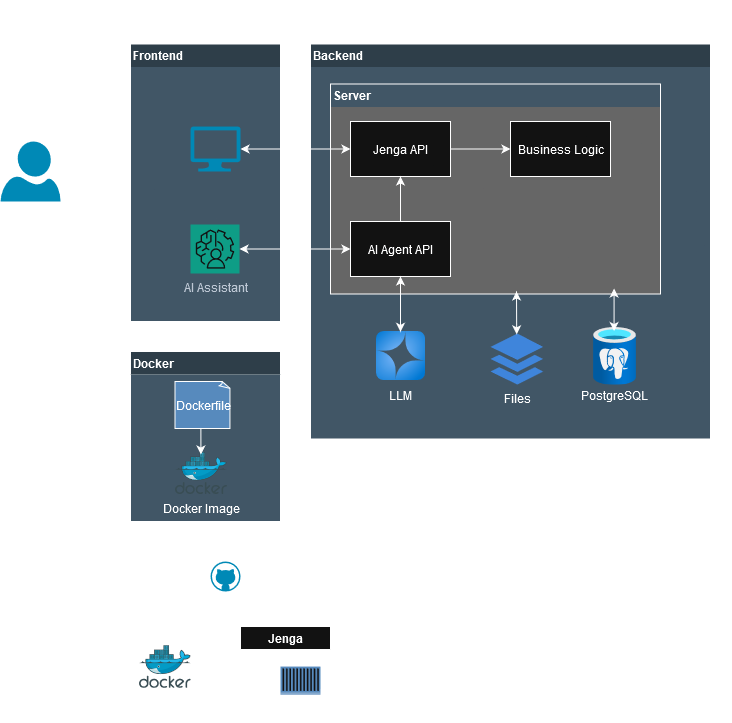

The diagram above was exported from draw.io. Its source (the exported page's mxGraphModel, read from the mxfile embedded in the PNG):
<mxGraphModel dx="983" dy="490" grid="1" gridSize="10" guides="1" tooltips="1" connect="1" arrows="1" fold="1" page="1" pageScale="1" pageWidth="850" pageHeight="1100" math="0" shadow="0">
  <root>
    <mxCell id="0" />
    <mxCell id="1" parent="0" />
    <mxCell id="XopqGps_fkm1R8-ZwHp_-32" style="edgeStyle=orthogonalEdgeStyle;rounded=0;orthogonalLoop=1;jettySize=auto;html=1;exitX=0.87;exitY=0.65;exitDx=0;exitDy=0;exitPerimeter=0;" edge="1" parent="1" source="YynNyyFr-qXQ2j84sXs9-31">
      <mxGeometry relative="1" as="geometry">
        <mxPoint x="230" y="208.66666666666674" as="targetPoint" />
      </mxGeometry>
    </mxCell>
    <mxCell id="YynNyyFr-qXQ2j84sXs9-31" value="" style="verticalLabelPosition=bottom;html=1;verticalAlign=top;align=center;strokeColor=none;fillColor=#00BEF2;shape=mxgraph.azure.user;" parent="1" vertex="1">
      <mxGeometry x="80" y="170" width="60" height="60" as="geometry" />
    </mxCell>
    <mxCell id="YynNyyFr-qXQ2j84sXs9-9" value="Jenga" style="swimlane;whiteSpace=wrap;html=1;swimlaneFillColor=none;connectable=1;noLabel=0;swimlaneHead=1;absoluteArcSize=0;fixDash=0;dropTarget=1;collapsible=0;horizontal=1;swimlaneBody=1;fillOpacity=0;strokeOpacity=100;align=left;fontStyle=1;fontSize=16;dashed=1;strokeWidth=3;swimlaneLine=0;fillColor=light-dark(#FFFFFF,#415666);" parent="1" vertex="1">
      <mxGeometry x="190" y="30" width="620" height="540" as="geometry" />
    </mxCell>
    <mxCell id="YynNyyFr-qXQ2j84sXs9-27" value="Frontend" style="swimlane;whiteSpace=wrap;html=1;collapsible=0;swimlaneLine=0;align=left;fillStyle=auto;swimlaneFillColor=light-dark(#FFFFFF,#415666);fillColor=light-dark(#FFFFFF,#2E3E49);strokeColor=default;strokeWidth=1;" parent="YynNyyFr-qXQ2j84sXs9-9" vertex="1">
      <mxGeometry x="20" y="42.5" width="150" height="277.5" as="geometry" />
    </mxCell>
    <mxCell id="YynNyyFr-qXQ2j84sXs9-35" value="AI Assistant" style="sketch=0;points=[[0,0,0],[0.25,0,0],[0.5,0,0],[0.75,0,0],[1,0,0],[0,1,0],[0.25,1,0],[0.5,1,0],[0.75,1,0],[1,1,0],[0,0.25,0],[0,0.5,0],[0,0.75,0],[1,0.25,0],[1,0.5,0],[1,0.75,0]];outlineConnect=0;fontColor=#232F3E;fillColor=#01A88D;strokeColor=#ffffff;dashed=0;verticalLabelPosition=bottom;verticalAlign=top;align=center;html=1;fontSize=12;fontStyle=0;aspect=fixed;shape=mxgraph.aws4.resourceIcon;resIcon=mxgraph.aws4.augmented_ai;" parent="YynNyyFr-qXQ2j84sXs9-27" vertex="1">
      <mxGeometry x="60" y="180.5" width="49" height="49" as="geometry" />
    </mxCell>
    <mxCell id="XopqGps_fkm1R8-ZwHp_-40" value="" style="verticalLabelPosition=bottom;html=1;verticalAlign=top;align=center;strokeColor=none;fillColor=#00BEF2;shape=mxgraph.azure.computer;pointerEvents=1;" vertex="1" parent="YynNyyFr-qXQ2j84sXs9-27">
      <mxGeometry x="60" y="82.5" width="50" height="45" as="geometry" />
    </mxCell>
    <mxCell id="YynNyyFr-qXQ2j84sXs9-32" value="Backend" style="swimlane;whiteSpace=wrap;html=1;collapsible=0;swimlaneLine=0;align=left;swimlaneFillColor=light-dark(#FFFFFF,#415666);fillColor=light-dark(#FFFFFF,#2E3E49);" parent="YynNyyFr-qXQ2j84sXs9-9" vertex="1">
      <mxGeometry x="200" y="42.5" width="400" height="395" as="geometry" />
    </mxCell>
    <mxCell id="XopqGps_fkm1R8-ZwHp_-6" value="Server" style="swimlane;whiteSpace=wrap;html=1;collapsible=0;swimlaneLine=0;align=left;fontColor=default;fillColor=none;swimlaneFillColor=light-dark(#FFFFFF,#666666);strokeColor=default;" vertex="1" parent="YynNyyFr-qXQ2j84sXs9-32">
      <mxGeometry x="20" y="40" width="330" height="210" as="geometry" />
    </mxCell>
    <mxCell id="XopqGps_fkm1R8-ZwHp_-7" style="edgeStyle=orthogonalEdgeStyle;rounded=0;orthogonalLoop=1;jettySize=auto;html=1;exitX=1;exitY=0.5;exitDx=0;exitDy=0;entryX=0;entryY=0.5;entryDx=0;entryDy=0;" edge="1" parent="XopqGps_fkm1R8-ZwHp_-6" source="XopqGps_fkm1R8-ZwHp_-8" target="XopqGps_fkm1R8-ZwHp_-11">
      <mxGeometry relative="1" as="geometry" />
    </mxCell>
    <mxCell id="XopqGps_fkm1R8-ZwHp_-8" value="Jenga API" style="rounded=0;whiteSpace=wrap;html=1;" vertex="1" parent="XopqGps_fkm1R8-ZwHp_-6">
      <mxGeometry x="20" y="37.5" width="100" height="55" as="geometry" />
    </mxCell>
    <mxCell id="XopqGps_fkm1R8-ZwHp_-33" style="edgeStyle=orthogonalEdgeStyle;rounded=0;orthogonalLoop=1;jettySize=auto;html=1;exitX=0.5;exitY=0;exitDx=0;exitDy=0;entryX=0.5;entryY=1;entryDx=0;entryDy=0;" edge="1" parent="XopqGps_fkm1R8-ZwHp_-6" source="XopqGps_fkm1R8-ZwHp_-10" target="XopqGps_fkm1R8-ZwHp_-8">
      <mxGeometry relative="1" as="geometry" />
    </mxCell>
    <mxCell id="XopqGps_fkm1R8-ZwHp_-10" value="AI Agent API" style="rounded=0;whiteSpace=wrap;html=1;" vertex="1" parent="XopqGps_fkm1R8-ZwHp_-6">
      <mxGeometry x="20" y="137.5" width="100" height="55" as="geometry" />
    </mxCell>
    <mxCell id="XopqGps_fkm1R8-ZwHp_-11" value="Business Logic" style="rounded=0;whiteSpace=wrap;html=1;" vertex="1" parent="XopqGps_fkm1R8-ZwHp_-6">
      <mxGeometry x="180" y="37.5" width="100" height="55" as="geometry" />
    </mxCell>
    <mxCell id="XopqGps_fkm1R8-ZwHp_-23" value="Files" style="sketch=0;html=1;aspect=fixed;strokeColor=none;shadow=0;fillColor=#3B8DF1;verticalAlign=top;labelPosition=center;verticalLabelPosition=bottom;shape=mxgraph.gcp2.files" vertex="1" parent="YynNyyFr-qXQ2j84sXs9-32">
      <mxGeometry x="180" y="289.5" width="52.58" height="51" as="geometry" />
    </mxCell>
    <mxCell id="XopqGps_fkm1R8-ZwHp_-24" value="" style="image;aspect=fixed;html=1;points=[];align=center;fontSize=12;image=img/lib/azure2/databases/Azure_Database_PostgreSQL_Server.svg;" vertex="1" parent="YynNyyFr-qXQ2j84sXs9-32">
      <mxGeometry x="282.25" y="282.5" width="43.5" height="58" as="geometry" />
    </mxCell>
    <mxCell id="XopqGps_fkm1R8-ZwHp_-31" value="PostgreSQL" style="text;html=1;align=center;verticalAlign=middle;whiteSpace=wrap;rounded=0;" vertex="1" parent="YynNyyFr-qXQ2j84sXs9-32">
      <mxGeometry x="266" y="336" width="76" height="30" as="geometry" />
    </mxCell>
    <mxCell id="XopqGps_fkm1R8-ZwHp_-14" value="" style="image;aspect=fixed;html=1;points=[];align=center;fontSize=12;image=img/lib/azure2/ai_machine_learning/Azure_OpenAI.svg;" vertex="1" parent="YynNyyFr-qXQ2j84sXs9-32">
      <mxGeometry x="65.5" y="287" width="49" height="49" as="geometry" />
    </mxCell>
    <mxCell id="XopqGps_fkm1R8-ZwHp_-44" value="" style="endArrow=classic;startArrow=classic;html=1;rounded=0;exitX=0.498;exitY=0.016;exitDx=0;exitDy=0;exitPerimeter=0;" edge="1" parent="YynNyyFr-qXQ2j84sXs9-32" source="XopqGps_fkm1R8-ZwHp_-23">
      <mxGeometry width="50" height="50" relative="1" as="geometry">
        <mxPoint x="60" y="277.5" as="sourcePoint" />
        <mxPoint x="206" y="247.5" as="targetPoint" />
      </mxGeometry>
    </mxCell>
    <mxCell id="XopqGps_fkm1R8-ZwHp_-47" value="" style="endArrow=classic;startArrow=classic;html=1;rounded=0;exitX=0.498;exitY=0.016;exitDx=0;exitDy=0;exitPerimeter=0;" edge="1" parent="YynNyyFr-qXQ2j84sXs9-32">
      <mxGeometry width="50" height="50" relative="1" as="geometry">
        <mxPoint x="303.58000000000004" y="287" as="sourcePoint" />
        <mxPoint x="303.58000000000004" y="244.5" as="targetPoint" />
      </mxGeometry>
    </mxCell>
    <mxCell id="XopqGps_fkm1R8-ZwHp_-75" style="edgeStyle=orthogonalEdgeStyle;rounded=0;orthogonalLoop=1;jettySize=auto;html=1;exitX=0.5;exitY=1;exitDx=0;exitDy=0;entryX=0.5;entryY=0.017;entryDx=0;entryDy=0;entryPerimeter=0;startArrow=classic;startFill=1;" edge="1" parent="YynNyyFr-qXQ2j84sXs9-32" source="XopqGps_fkm1R8-ZwHp_-10" target="XopqGps_fkm1R8-ZwHp_-14">
      <mxGeometry relative="1" as="geometry" />
    </mxCell>
    <mxCell id="XopqGps_fkm1R8-ZwHp_-78" value="LLM" style="text;html=1;align=center;verticalAlign=middle;whiteSpace=wrap;rounded=0;" vertex="1" parent="YynNyyFr-qXQ2j84sXs9-32">
      <mxGeometry x="52" y="336" width="76" height="30" as="geometry" />
    </mxCell>
    <mxCell id="XopqGps_fkm1R8-ZwHp_-79" style="edgeStyle=orthogonalEdgeStyle;rounded=0;orthogonalLoop=1;jettySize=auto;html=1;exitX=0;exitY=0.5;exitDx=0;exitDy=0;entryX=1;entryY=0.5;entryDx=0;entryDy=0;entryPerimeter=0;startArrow=classic;startFill=1;" edge="1" parent="YynNyyFr-qXQ2j84sXs9-9" source="XopqGps_fkm1R8-ZwHp_-8" target="XopqGps_fkm1R8-ZwHp_-40">
      <mxGeometry relative="1" as="geometry" />
    </mxCell>
    <mxCell id="XopqGps_fkm1R8-ZwHp_-80" style="edgeStyle=orthogonalEdgeStyle;rounded=0;orthogonalLoop=1;jettySize=auto;html=1;exitX=0;exitY=0.5;exitDx=0;exitDy=0;entryX=1;entryY=0.5;entryDx=0;entryDy=0;entryPerimeter=0;startArrow=classic;startFill=1;" edge="1" parent="YynNyyFr-qXQ2j84sXs9-9" source="XopqGps_fkm1R8-ZwHp_-10" target="YynNyyFr-qXQ2j84sXs9-35">
      <mxGeometry relative="1" as="geometry" />
    </mxCell>
    <mxCell id="XopqGps_fkm1R8-ZwHp_-86" value="Docker" style="swimlane;whiteSpace=wrap;html=1;collapsible=0;swimlaneLine=0;align=left;fillStyle=auto;swimlaneFillColor=light-dark(#FFFFFF,#415666);fillColor=light-dark(#FFFFFF,#2E3E49);strokeColor=default;strokeWidth=1;" vertex="1" parent="YynNyyFr-qXQ2j84sXs9-9">
      <mxGeometry x="20" y="350" width="150" height="170" as="geometry" />
    </mxCell>
    <mxCell id="YynNyyFr-qXQ2j84sXs9-47" value="&lt;span style=&quot;background-color: light-dark(rgb(255, 255, 255), rgb(65, 86, 102));&quot;&gt;Docker Image&lt;/span&gt;" style="image;sketch=0;aspect=fixed;html=1;points=[];align=center;fontSize=12;image=img/lib/mscae/Docker.svg;" parent="XopqGps_fkm1R8-ZwHp_-86" vertex="1">
      <mxGeometry x="44.51" y="100" width="51.83" height="42.5" as="geometry" />
    </mxCell>
    <mxCell id="XopqGps_fkm1R8-ZwHp_-96" value="Dockerfile" style="whiteSpace=wrap;html=1;shape=mxgraph.basic.document;fillColor=light-dark(#FFFFFF,#578ABD);" vertex="1" parent="XopqGps_fkm1R8-ZwHp_-86">
      <mxGeometry x="44.51" y="30" width="55.49" height="47" as="geometry" />
    </mxCell>
    <mxCell id="XopqGps_fkm1R8-ZwHp_-97" style="edgeStyle=orthogonalEdgeStyle;rounded=0;orthogonalLoop=1;jettySize=auto;html=1;exitX=0.5;exitY=1;exitDx=0;exitDy=0;exitPerimeter=0;entryX=0.5;entryY=0.07;entryDx=0;entryDy=0;entryPerimeter=0;" edge="1" parent="XopqGps_fkm1R8-ZwHp_-86" source="XopqGps_fkm1R8-ZwHp_-96" target="YynNyyFr-qXQ2j84sXs9-47">
      <mxGeometry relative="1" as="geometry" />
    </mxCell>
    <mxCell id="XopqGps_fkm1R8-ZwHp_-1" value="User" style="text;html=1;align=center;verticalAlign=middle;whiteSpace=wrap;rounded=0;" vertex="1" parent="1">
      <mxGeometry x="80" y="230" width="60" height="30" as="geometry" />
    </mxCell>
    <mxCell id="XopqGps_fkm1R8-ZwHp_-55" value="&lt;div&gt;Deployment&lt;/div&gt;" style="swimlane;whiteSpace=wrap;html=1;swimlaneFillColor=none;connectable=1;noLabel=0;swimlaneHead=1;absoluteArcSize=0;fixDash=0;dropTarget=1;collapsible=0;horizontal=1;swimlaneBody=1;fillOpacity=0;strokeOpacity=100;align=left;fontStyle=1;fontSize=16;dashed=1;strokeWidth=3;swimlaneLine=0;fillColor=light-dark(#FFFFFF,#415666);" vertex="1" parent="1">
      <mxGeometry x="190" y="640" width="230" height="110" as="geometry" />
    </mxCell>
    <mxCell id="XopqGps_fkm1R8-ZwHp_-99" value="" style="image;sketch=0;aspect=fixed;html=1;points=[];align=center;fontSize=12;image=img/lib/mscae/Docker.svg;" vertex="1" parent="XopqGps_fkm1R8-ZwHp_-55">
      <mxGeometry x="28.169999999999987" y="33.75" width="51.83" height="42.5" as="geometry" />
    </mxCell>
    <mxCell id="XopqGps_fkm1R8-ZwHp_-103" value="" style="endArrow=classic;html=1;rounded=0;" edge="1" parent="XopqGps_fkm1R8-ZwHp_-55">
      <mxGeometry width="50" height="50" relative="1" as="geometry">
        <mxPoint x="80" y="54.76" as="sourcePoint" />
        <mxPoint x="130" y="55" as="targetPoint" />
      </mxGeometry>
    </mxCell>
    <mxCell id="XopqGps_fkm1R8-ZwHp_-105" value="Jenga" style="swimlane;whiteSpace=wrap;html=1;container=0;" vertex="1" parent="XopqGps_fkm1R8-ZwHp_-55">
      <mxGeometry x="130" y="15" width="90" height="80" as="geometry">
        <mxRectangle x="130" y="15" width="70" height="30" as="alternateBounds" />
      </mxGeometry>
    </mxCell>
    <mxCell id="XopqGps_fkm1R8-ZwHp_-106" value="App" style="text;html=1;align=center;verticalAlign=middle;resizable=0;points=[];autosize=1;strokeColor=none;fillColor=none;" vertex="1" parent="XopqGps_fkm1R8-ZwHp_-105">
      <mxGeometry y="25" width="40" height="30" as="geometry" />
    </mxCell>
    <mxCell id="XopqGps_fkm1R8-ZwHp_-107" value="Libs" style="text;html=1;align=center;verticalAlign=middle;resizable=0;points=[];autosize=1;strokeColor=none;fillColor=none;" vertex="1" parent="XopqGps_fkm1R8-ZwHp_-105">
      <mxGeometry x="-5" y="50" width="50" height="30" as="geometry" />
    </mxCell>
    <mxCell id="XopqGps_fkm1R8-ZwHp_-101" value="" style="outlineConnect=0;dashed=0;verticalLabelPosition=bottom;verticalAlign=top;align=center;html=1;shape=mxgraph.aws3.ec2_compute_container;fillColor=light-dark(#F58534,#578ABD);gradientColor=none;" vertex="1" parent="XopqGps_fkm1R8-ZwHp_-105">
      <mxGeometry x="40" y="40" width="40" height="28.25" as="geometry" />
    </mxCell>
    <mxCell id="XopqGps_fkm1R8-ZwHp_-113" value="Docker Image" style="text;html=1;align=center;verticalAlign=middle;whiteSpace=wrap;rounded=0;" vertex="1" parent="XopqGps_fkm1R8-ZwHp_-55">
      <mxGeometry x="14.09" y="76.25" width="80" height="30" as="geometry" />
    </mxCell>
    <mxCell id="XopqGps_fkm1R8-ZwHp_-82" value="" style="verticalLabelPosition=bottom;html=1;verticalAlign=top;align=center;strokeColor=none;fillColor=#00BEF2;shape=mxgraph.azure.github_code;pointerEvents=1;" vertex="1" parent="1">
      <mxGeometry x="290" y="590" width="30" height="30" as="geometry" />
    </mxCell>
    <mxCell id="XopqGps_fkm1R8-ZwHp_-94" value="Github Actions" style="text;html=1;align=center;verticalAlign=middle;whiteSpace=wrap;rounded=0;" vertex="1" parent="1">
      <mxGeometry x="320" y="590" width="60" height="30" as="geometry" />
    </mxCell>
    <mxCell id="XopqGps_fkm1R8-ZwHp_-112" value="" style="endArrow=classic;html=1;rounded=0;exitX=0.5;exitY=1;exitDx=0;exitDy=0;entryX=0.411;entryY=0.016;entryDx=0;entryDy=0;entryPerimeter=0;" edge="1" parent="1" source="XopqGps_fkm1R8-ZwHp_-86" target="XopqGps_fkm1R8-ZwHp_-55">
      <mxGeometry width="50" height="50" relative="1" as="geometry">
        <mxPoint x="510" y="590" as="sourcePoint" />
        <mxPoint x="560" y="540" as="targetPoint" />
      </mxGeometry>
    </mxCell>
  </root>
</mxGraphModel>